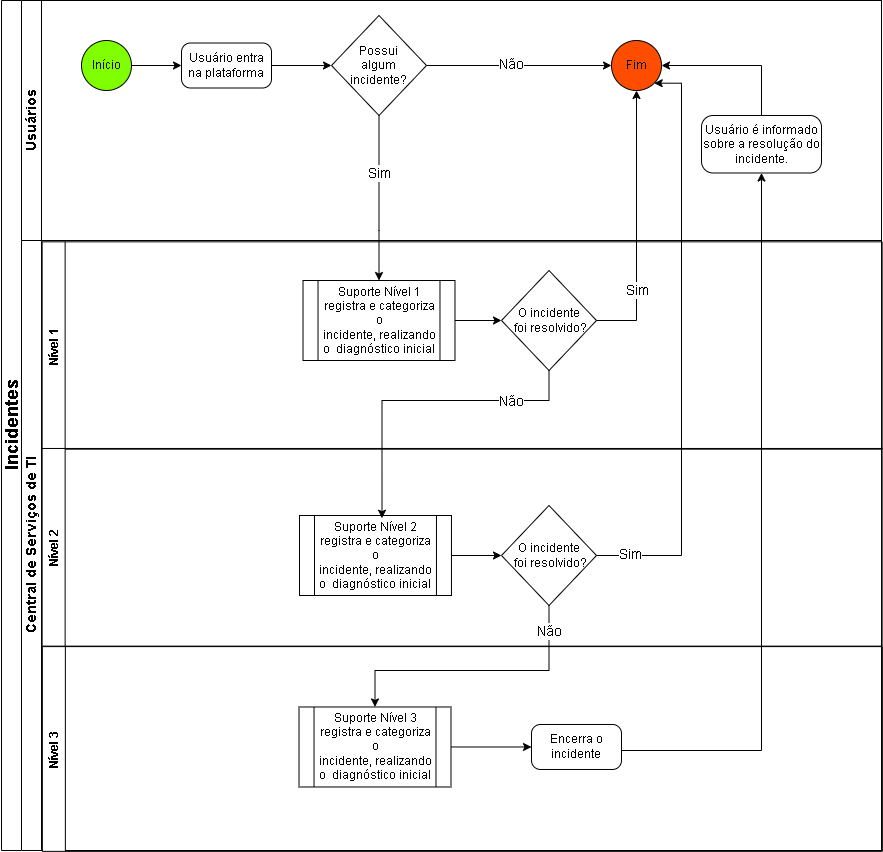

The diagram above was exported from draw.io. Its source (the exported page's mxGraphModel, read from the mxfile embedded in the PNG):
<mxGraphModel dx="1050" dy="566" grid="1" gridSize="10" guides="1" tooltips="1" connect="1" arrows="1" fold="1" page="1" pageScale="1" pageWidth="827" pageHeight="1169" math="0" shadow="0">
  <root>
    <mxCell id="0" />
    <mxCell id="1" parent="0" />
    <mxCell id="dNxyNK7c78bLwvsdeMH5-19" value="&lt;font style=&quot;font-size: 18px;&quot;&gt; Incidentes&lt;/font&gt;" style="swimlane;html=1;childLayout=stackLayout;resizeParent=1;resizeParentMax=0;horizontal=0;startSize=20;horizontalStack=0;" parent="1" vertex="1">
      <mxGeometry x="40" y="40" width="880" height="850" as="geometry" />
    </mxCell>
    <mxCell id="dNxyNK7c78bLwvsdeMH5-35" style="edgeStyle=orthogonalEdgeStyle;rounded=0;orthogonalLoop=1;jettySize=auto;html=1;endArrow=classic;endFill=1;" parent="dNxyNK7c78bLwvsdeMH5-19" edge="1">
      <mxGeometry relative="1" as="geometry">
        <mxPoint x="300" y="200" as="sourcePoint" />
        <mxPoint x="300" y="200" as="targetPoint" />
      </mxGeometry>
    </mxCell>
    <mxCell id="dNxyNK7c78bLwvsdeMH5-20" value="&lt;font style=&quot;font-size: 14px;&quot;&gt;Usuários&lt;/font&gt;" style="swimlane;html=1;startSize=20;horizontal=0;" parent="dNxyNK7c78bLwvsdeMH5-19" vertex="1">
      <mxGeometry x="20" width="860" height="240" as="geometry" />
    </mxCell>
    <mxCell id="GhIvvu2dQBIsTJBNAriI-13" style="edgeStyle=orthogonalEdgeStyle;rounded=0;orthogonalLoop=1;jettySize=auto;html=1;entryX=0;entryY=0.5;entryDx=0;entryDy=0;entryPerimeter=0;" parent="dNxyNK7c78bLwvsdeMH5-20" source="GhIvvu2dQBIsTJBNAriI-10" target="GhIvvu2dQBIsTJBNAriI-11" edge="1">
      <mxGeometry relative="1" as="geometry">
        <mxPoint x="150" y="65" as="targetPoint" />
      </mxGeometry>
    </mxCell>
    <mxCell id="GhIvvu2dQBIsTJBNAriI-10" value="Início" style="ellipse;whiteSpace=wrap;html=1;aspect=fixed;fillColor=#80FF00;" parent="dNxyNK7c78bLwvsdeMH5-20" vertex="1">
      <mxGeometry x="60" y="40" width="50" height="50" as="geometry" />
    </mxCell>
    <mxCell id="tQRCFk4orv7EmCkwOIr--5" style="edgeStyle=orthogonalEdgeStyle;rounded=0;orthogonalLoop=1;jettySize=auto;html=1;entryX=0;entryY=0.5;entryDx=0;entryDy=0;" parent="dNxyNK7c78bLwvsdeMH5-20" source="GhIvvu2dQBIsTJBNAriI-11" target="tQRCFk4orv7EmCkwOIr--3" edge="1">
      <mxGeometry relative="1" as="geometry" />
    </mxCell>
    <mxCell id="GhIvvu2dQBIsTJBNAriI-11" value="Usuário entra na plataforma" style="rounded=1;whiteSpace=wrap;html=1;arcSize=20;" parent="dNxyNK7c78bLwvsdeMH5-20" vertex="1">
      <mxGeometry x="160" y="42.5" width="90" height="45" as="geometry" />
    </mxCell>
    <mxCell id="EcAWaJFKhz6mhmnidGGt-73" style="edgeStyle=orthogonalEdgeStyle;rounded=0;orthogonalLoop=1;jettySize=auto;html=1;entryX=0;entryY=0.5;entryDx=0;entryDy=0;" parent="dNxyNK7c78bLwvsdeMH5-20" source="tQRCFk4orv7EmCkwOIr--3" target="EcAWaJFKhz6mhmnidGGt-72" edge="1">
      <mxGeometry relative="1" as="geometry" />
    </mxCell>
    <mxCell id="EcAWaJFKhz6mhmnidGGt-74" value="&lt;font style=&quot;font-size: 14px;&quot;&gt;Não&lt;/font&gt;" style="edgeLabel;html=1;align=center;verticalAlign=middle;resizable=0;points=[];" parent="EcAWaJFKhz6mhmnidGGt-73" vertex="1" connectable="0">
      <mxGeometry x="-0.0939" y="2" relative="1" as="geometry">
        <mxPoint as="offset" />
      </mxGeometry>
    </mxCell>
    <mxCell id="tQRCFk4orv7EmCkwOIr--3" value="Possui&lt;br&gt;algum&lt;br&gt;incidente?" style="rhombus;whiteSpace=wrap;html=1;" parent="dNxyNK7c78bLwvsdeMH5-20" vertex="1">
      <mxGeometry x="310" y="15" width="95" height="100" as="geometry" />
    </mxCell>
    <mxCell id="EcAWaJFKhz6mhmnidGGt-86" style="edgeStyle=orthogonalEdgeStyle;rounded=0;orthogonalLoop=1;jettySize=auto;html=1;entryX=1;entryY=0.5;entryDx=0;entryDy=0;exitX=0.5;exitY=0;exitDx=0;exitDy=0;" parent="dNxyNK7c78bLwvsdeMH5-20" source="EcAWaJFKhz6mhmnidGGt-42" target="EcAWaJFKhz6mhmnidGGt-72" edge="1">
      <mxGeometry relative="1" as="geometry" />
    </mxCell>
    <mxCell id="EcAWaJFKhz6mhmnidGGt-42" value="Usuário é informado sobre a resolução do incidente." style="rounded=1;whiteSpace=wrap;html=1;arcSize=20;" parent="dNxyNK7c78bLwvsdeMH5-20" vertex="1">
      <mxGeometry x="680" y="115" width="120" height="57.5" as="geometry" />
    </mxCell>
    <mxCell id="EcAWaJFKhz6mhmnidGGt-72" value="Fim" style="ellipse;whiteSpace=wrap;html=1;aspect=fixed;fillColor=#FF4D00;" parent="dNxyNK7c78bLwvsdeMH5-20" vertex="1">
      <mxGeometry x="590" y="40" width="50" height="50" as="geometry" />
    </mxCell>
    <mxCell id="EcAWaJFKhz6mhmnidGGt-27" style="edgeStyle=orthogonalEdgeStyle;rounded=0;orthogonalLoop=1;jettySize=auto;html=1;" parent="dNxyNK7c78bLwvsdeMH5-19" source="tQRCFk4orv7EmCkwOIr--3" target="tQRCFk4orv7EmCkwOIr--13" edge="1">
      <mxGeometry relative="1" as="geometry">
        <Array as="points">
          <mxPoint x="378" y="230" />
          <mxPoint x="378" y="230" />
        </Array>
      </mxGeometry>
    </mxCell>
    <mxCell id="EcAWaJFKhz6mhmnidGGt-28" value="&lt;font style=&quot;font-size: 14px;&quot;&gt;Sim&lt;/font&gt;" style="edgeLabel;html=1;align=center;verticalAlign=middle;resizable=0;points=[];" parent="EcAWaJFKhz6mhmnidGGt-27" vertex="1" connectable="0">
      <mxGeometry x="-0.0736" y="-1" relative="1" as="geometry">
        <mxPoint x="1" y="-19" as="offset" />
      </mxGeometry>
    </mxCell>
    <mxCell id="dNxyNK7c78bLwvsdeMH5-22" value="&lt;font style=&quot;font-size: 14px;&quot;&gt;Central de Serviços de TI&lt;/font&gt;" style="swimlane;html=1;startSize=20;horizontal=0;" parent="dNxyNK7c78bLwvsdeMH5-19" vertex="1">
      <mxGeometry x="20" y="240" width="860" height="610" as="geometry" />
    </mxCell>
    <mxCell id="GhIvvu2dQBIsTJBNAriI-5" value="Nível 1" style="swimlane;rotation=-90;" parent="dNxyNK7c78bLwvsdeMH5-22" vertex="1">
      <mxGeometry x="336.96" y="-315" width="207.34" height="840" as="geometry" />
    </mxCell>
    <mxCell id="EcAWaJFKhz6mhmnidGGt-6" style="edgeStyle=orthogonalEdgeStyle;rounded=0;orthogonalLoop=1;jettySize=auto;html=1;entryX=0;entryY=0.5;entryDx=0;entryDy=0;" parent="GhIvvu2dQBIsTJBNAriI-5" source="tQRCFk4orv7EmCkwOIr--13" target="EcAWaJFKhz6mhmnidGGt-5" edge="1">
      <mxGeometry relative="1" as="geometry" />
    </mxCell>
    <mxCell id="tQRCFk4orv7EmCkwOIr--13" value="Suporte Nível 1 registra e categoriza o incidente,&amp;nbsp;realizando o&amp;nbsp; diagnóstico inicial" style="shape=process;whiteSpace=wrap;html=1;backgroundOutline=1;" parent="GhIvvu2dQBIsTJBNAriI-5" vertex="1">
      <mxGeometry x="-55.44000000000001" y="355" width="151.96" height="80" as="geometry" />
    </mxCell>
    <mxCell id="EcAWaJFKhz6mhmnidGGt-5" value="O incidente&lt;br&gt;&amp;nbsp;foi resolvido?" style="rhombus;whiteSpace=wrap;html=1;" parent="GhIvvu2dQBIsTJBNAriI-5" vertex="1">
      <mxGeometry x="143.04" y="345" width="95" height="100" as="geometry" />
    </mxCell>
    <mxCell id="GhIvvu2dQBIsTJBNAriI-8" value="Nível 2" style="swimlane;rotation=-90;" parent="dNxyNK7c78bLwvsdeMH5-22" vertex="1">
      <mxGeometry x="341.8" y="-113.2" width="197.66" height="840" as="geometry" />
    </mxCell>
    <mxCell id="EcAWaJFKhz6mhmnidGGt-79" style="edgeStyle=orthogonalEdgeStyle;rounded=0;orthogonalLoop=1;jettySize=auto;html=1;entryX=0;entryY=0.5;entryDx=0;entryDy=0;" parent="GhIvvu2dQBIsTJBNAriI-8" source="EcAWaJFKhz6mhmnidGGt-17" target="EcAWaJFKhz6mhmnidGGt-78" edge="1">
      <mxGeometry relative="1" as="geometry" />
    </mxCell>
    <mxCell id="EcAWaJFKhz6mhmnidGGt-17" value="Suporte Nível 2 registra e categoriza o incidente,&amp;nbsp;realizando o&amp;nbsp; diagnóstico inicial" style="shape=process;whiteSpace=wrap;html=1;backgroundOutline=1;" parent="GhIvvu2dQBIsTJBNAriI-8" vertex="1">
      <mxGeometry x="-63.80000000000004" y="388.2" width="151.96" height="80" as="geometry" />
    </mxCell>
    <mxCell id="EcAWaJFKhz6mhmnidGGt-78" value="O incidente&lt;br&gt;&amp;nbsp;foi resolvido?" style="rhombus;whiteSpace=wrap;html=1;" parent="GhIvvu2dQBIsTJBNAriI-8" vertex="1">
      <mxGeometry x="138.2" y="378.2" width="95" height="100" as="geometry" />
    </mxCell>
    <mxCell id="EcAWaJFKhz6mhmnidGGt-59" value="Nível 3" style="swimlane;rotation=-90;" parent="dNxyNK7c78bLwvsdeMH5-22" vertex="1">
      <mxGeometry x="338.48" y="88.48" width="204.75" height="840" as="geometry" />
    </mxCell>
    <mxCell id="EcAWaJFKhz6mhmnidGGt-67" value="" style="edgeStyle=orthogonalEdgeStyle;rounded=0;orthogonalLoop=1;jettySize=auto;html=1;entryX=0;entryY=0.5;entryDx=0;entryDy=0;" parent="EcAWaJFKhz6mhmnidGGt-59" source="EcAWaJFKhz6mhmnidGGt-61" target="EcAWaJFKhz6mhmnidGGt-63" edge="1">
      <mxGeometry relative="1" as="geometry">
        <mxPoint x="119.82999999999998" y="399.83" as="targetPoint" />
      </mxGeometry>
    </mxCell>
    <mxCell id="EcAWaJFKhz6mhmnidGGt-61" value="Suporte Nível 3 registra e categoriza o incidente,&amp;nbsp;realizando o&amp;nbsp; diagnóstico inicial" style="shape=process;whiteSpace=wrap;html=1;backgroundOutline=1;" parent="EcAWaJFKhz6mhmnidGGt-59" vertex="1">
      <mxGeometry x="-60.96000000000001" y="378" width="151.96" height="80" as="geometry" />
    </mxCell>
    <mxCell id="EcAWaJFKhz6mhmnidGGt-63" value="Encerra o incidente" style="rounded=1;whiteSpace=wrap;html=1;arcSize=20;" parent="EcAWaJFKhz6mhmnidGGt-59" vertex="1">
      <mxGeometry x="171.51999999999998" y="395.5" width="90" height="45" as="geometry" />
    </mxCell>
    <mxCell id="EcAWaJFKhz6mhmnidGGt-80" style="edgeStyle=orthogonalEdgeStyle;rounded=0;orthogonalLoop=1;jettySize=auto;html=1;entryX=0.543;entryY=0.034;entryDx=0;entryDy=0;entryPerimeter=0;" parent="dNxyNK7c78bLwvsdeMH5-22" source="EcAWaJFKhz6mhmnidGGt-5" target="EcAWaJFKhz6mhmnidGGt-17" edge="1">
      <mxGeometry relative="1" as="geometry">
        <Array as="points">
          <mxPoint x="528" y="160" />
          <mxPoint x="360" y="160" />
        </Array>
      </mxGeometry>
    </mxCell>
    <mxCell id="EcAWaJFKhz6mhmnidGGt-81" value="&lt;font style=&quot;font-size: 14px;&quot;&gt;Não&lt;/font&gt;" style="edgeLabel;html=1;align=center;verticalAlign=middle;resizable=0;points=[];" parent="EcAWaJFKhz6mhmnidGGt-80" vertex="1" connectable="0">
      <mxGeometry x="-0.8736" y="-1" relative="1" as="geometry">
        <mxPoint x="-37" y="10" as="offset" />
      </mxGeometry>
    </mxCell>
    <mxCell id="EcAWaJFKhz6mhmnidGGt-84" style="edgeStyle=orthogonalEdgeStyle;rounded=0;orthogonalLoop=1;jettySize=auto;html=1;entryX=0.5;entryY=0;entryDx=0;entryDy=0;" parent="dNxyNK7c78bLwvsdeMH5-22" source="EcAWaJFKhz6mhmnidGGt-78" target="EcAWaJFKhz6mhmnidGGt-61" edge="1">
      <mxGeometry relative="1" as="geometry">
        <Array as="points">
          <mxPoint x="528" y="430" />
          <mxPoint x="354" y="430" />
        </Array>
      </mxGeometry>
    </mxCell>
    <mxCell id="EcAWaJFKhz6mhmnidGGt-85" value="&lt;font style=&quot;font-size: 14px;&quot;&gt;Não&lt;/font&gt;" style="edgeLabel;html=1;align=center;verticalAlign=middle;resizable=0;points=[];" parent="EcAWaJFKhz6mhmnidGGt-84" vertex="1" connectable="0">
      <mxGeometry x="-0.8621" y="2" relative="1" as="geometry">
        <mxPoint x="-2" y="6" as="offset" />
      </mxGeometry>
    </mxCell>
    <mxCell id="EcAWaJFKhz6mhmnidGGt-71" style="edgeStyle=orthogonalEdgeStyle;rounded=0;orthogonalLoop=1;jettySize=auto;html=1;entryX=0.5;entryY=1;entryDx=0;entryDy=0;" parent="dNxyNK7c78bLwvsdeMH5-19" source="EcAWaJFKhz6mhmnidGGt-63" target="EcAWaJFKhz6mhmnidGGt-42" edge="1">
      <mxGeometry relative="1" as="geometry">
        <Array as="points">
          <mxPoint x="760" y="750" />
        </Array>
      </mxGeometry>
    </mxCell>
    <mxCell id="EcAWaJFKhz6mhmnidGGt-76" style="edgeStyle=orthogonalEdgeStyle;rounded=0;orthogonalLoop=1;jettySize=auto;html=1;entryX=0.5;entryY=1;entryDx=0;entryDy=0;" parent="dNxyNK7c78bLwvsdeMH5-19" source="EcAWaJFKhz6mhmnidGGt-5" target="EcAWaJFKhz6mhmnidGGt-72" edge="1">
      <mxGeometry relative="1" as="geometry" />
    </mxCell>
    <mxCell id="EcAWaJFKhz6mhmnidGGt-77" value="&lt;font style=&quot;font-size: 14px;&quot;&gt;Sim&lt;/font&gt;" style="edgeLabel;html=1;align=center;verticalAlign=middle;resizable=0;points=[];" parent="EcAWaJFKhz6mhmnidGGt-76" vertex="1" connectable="0">
      <mxGeometry x="-0.5736" y="2" relative="1" as="geometry">
        <mxPoint x="2" y="-13" as="offset" />
      </mxGeometry>
    </mxCell>
    <mxCell id="EcAWaJFKhz6mhmnidGGt-82" style="edgeStyle=orthogonalEdgeStyle;rounded=0;orthogonalLoop=1;jettySize=auto;html=1;entryX=1;entryY=1;entryDx=0;entryDy=0;" parent="dNxyNK7c78bLwvsdeMH5-19" source="EcAWaJFKhz6mhmnidGGt-78" target="EcAWaJFKhz6mhmnidGGt-72" edge="1">
      <mxGeometry relative="1" as="geometry">
        <Array as="points">
          <mxPoint x="680" y="555" />
          <mxPoint x="680" y="83" />
        </Array>
      </mxGeometry>
    </mxCell>
    <mxCell id="EcAWaJFKhz6mhmnidGGt-83" value="&lt;font style=&quot;font-size: 14px;&quot;&gt;Sim&lt;/font&gt;" style="edgeLabel;html=1;align=center;verticalAlign=middle;resizable=0;points=[];" parent="EcAWaJFKhz6mhmnidGGt-82" vertex="1" connectable="0">
      <mxGeometry x="-0.8876" y="2" relative="1" as="geometry">
        <mxPoint as="offset" />
      </mxGeometry>
    </mxCell>
  </root>
</mxGraphModel>